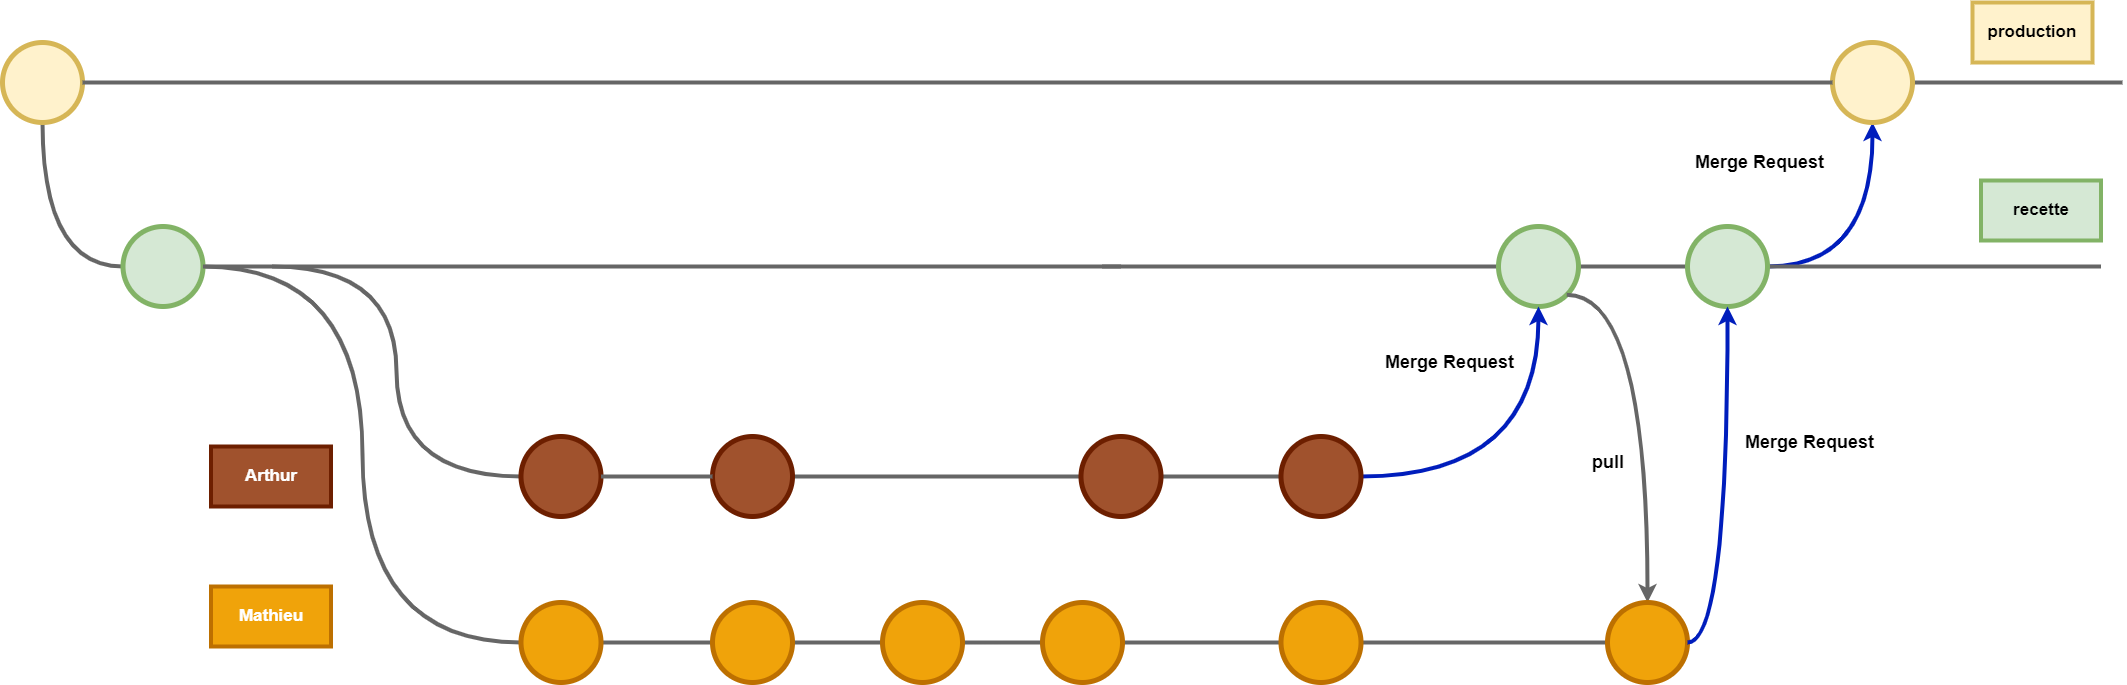

The diagram above was exported from draw.io. Its source (the exported page's mxGraphModel, read from the mxfile embedded in the PNG):
<mxGraphModel dx="2844" dy="2757" grid="1" gridSize="10" guides="1" tooltips="1" connect="1" arrows="1" fold="1" page="1" pageScale="1" pageWidth="827" pageHeight="1169" math="0" shadow="0">
  <root>
    <mxCell id="0" />
    <mxCell id="1" parent="0" />
    <mxCell id="2" style="edgeStyle=orthogonalEdgeStyle;curved=1;rounded=0;orthogonalLoop=1;jettySize=auto;html=1;exitX=0.5;exitY=1;exitDx=0;exitDy=0;entryX=0;entryY=0.5;entryDx=0;entryDy=0;endArrow=none;endFill=0;strokeColor=#666666;strokeWidth=4;fontSize=18;fillColor=#f5f5f5;" edge="1" source="3" target="5" parent="1">
      <mxGeometry relative="1" as="geometry" />
    </mxCell>
    <mxCell id="3" value="" style="ellipse;whiteSpace=wrap;html=1;aspect=fixed;fillColor=#fff2cc;strokeColor=#d6b656;strokeWidth=5;" vertex="1" parent="1">
      <mxGeometry x="380" y="-510" width="80" height="80" as="geometry" />
    </mxCell>
    <mxCell id="4" value="" style="edgeStyle=orthogonalEdgeStyle;curved=1;rounded=0;orthogonalLoop=1;jettySize=auto;html=1;endArrow=none;endFill=0;strokeColor=#666666;strokeWidth=4;fontSize=17;fillColor=#f5f5f5;entryX=0;entryY=0.5;entryDx=0;entryDy=0;" edge="1" source="5" parent="1">
      <mxGeometry relative="1" as="geometry">
        <mxPoint x="1498.5" y="-286" as="targetPoint" />
      </mxGeometry>
    </mxCell>
    <mxCell id="5" value="" style="ellipse;whiteSpace=wrap;html=1;aspect=fixed;fillColor=#d5e8d4;strokeColor=#82b366;strokeWidth=5;" vertex="1" parent="1">
      <mxGeometry x="500.5" y="-326" width="80" height="80" as="geometry" />
    </mxCell>
    <mxCell id="6" style="edgeStyle=orthogonalEdgeStyle;curved=1;rounded=0;orthogonalLoop=1;jettySize=auto;html=1;entryX=0;entryY=0.5;entryDx=0;entryDy=0;endArrow=none;endFill=0;strokeColor=#666666;strokeWidth=4;fontSize=17;fillColor=#f5f5f5;" edge="1" target="14" parent="1">
      <mxGeometry relative="1" as="geometry">
        <mxPoint x="650" y="-286" as="sourcePoint" />
        <Array as="points">
          <mxPoint x="774" y="-286" />
          <mxPoint x="774" y="-76" />
        </Array>
      </mxGeometry>
    </mxCell>
    <mxCell id="7" style="edgeStyle=orthogonalEdgeStyle;curved=1;rounded=0;orthogonalLoop=1;jettySize=auto;html=1;entryX=0;entryY=0.5;entryDx=0;entryDy=0;endArrow=none;endFill=0;strokeColor=#666666;strokeWidth=4;fontSize=19;fillColor=#f5f5f5;" edge="1" target="9" parent="1">
      <mxGeometry relative="1" as="geometry">
        <mxPoint x="1480" y="-286" as="sourcePoint" />
      </mxGeometry>
    </mxCell>
    <mxCell id="8" value="" style="edgeStyle=orthogonalEdgeStyle;curved=1;rounded=0;orthogonalLoop=1;jettySize=auto;html=1;endArrow=none;endFill=0;strokeColor=#666666;strokeWidth=4;fontSize=18;fillColor=#f5f5f5;" edge="1" source="9" target="12" parent="1">
      <mxGeometry relative="1" as="geometry" />
    </mxCell>
    <mxCell id="9" value="" style="ellipse;whiteSpace=wrap;html=1;aspect=fixed;fillColor=#d5e8d4;strokeColor=#82b366;strokeWidth=5;" vertex="1" parent="1">
      <mxGeometry x="1876" y="-326" width="80" height="80" as="geometry" />
    </mxCell>
    <mxCell id="10" style="edgeStyle=orthogonalEdgeStyle;curved=1;rounded=0;orthogonalLoop=1;jettySize=auto;html=1;exitX=1;exitY=0.5;exitDx=0;exitDy=0;entryX=0.5;entryY=1;entryDx=0;entryDy=0;endArrow=classic;endFill=1;strokeColor=#001DBC;strokeWidth=4;fontSize=18;fillColor=#0050ef;" edge="1" source="12" target="33" parent="1">
      <mxGeometry relative="1" as="geometry">
        <mxPoint x="2208.5" y="-485" as="targetPoint" />
      </mxGeometry>
    </mxCell>
    <mxCell id="11" style="edgeStyle=orthogonalEdgeStyle;curved=1;rounded=0;orthogonalLoop=1;jettySize=auto;html=1;exitX=1;exitY=0.5;exitDx=0;exitDy=0;endArrow=none;endFill=0;strokeColor=#666666;strokeWidth=4;fontSize=19;fillColor=#f5f5f5;" edge="1" source="12" parent="1">
      <mxGeometry relative="1" as="geometry">
        <mxPoint x="2478.5" y="-286" as="targetPoint" />
      </mxGeometry>
    </mxCell>
    <mxCell id="12" value="" style="ellipse;whiteSpace=wrap;html=1;aspect=fixed;fillColor=#d5e8d4;strokeColor=#82b366;strokeWidth=5;" vertex="1" parent="1">
      <mxGeometry x="2065" y="-326" width="80" height="80" as="geometry" />
    </mxCell>
    <mxCell id="13" style="edgeStyle=orthogonalEdgeStyle;curved=1;rounded=0;orthogonalLoop=1;jettySize=auto;html=1;entryX=0;entryY=0.5;entryDx=0;entryDy=0;endArrow=none;endFill=0;strokeColor=#666666;strokeWidth=4;fontSize=17;fillColor=#f5f5f5;" edge="1" source="5" target="16" parent="1">
      <mxGeometry relative="1" as="geometry">
        <Array as="points">
          <mxPoint x="740" y="-286" />
          <mxPoint x="740" y="90" />
        </Array>
      </mxGeometry>
    </mxCell>
    <mxCell id="14" value="" style="ellipse;whiteSpace=wrap;html=1;aspect=fixed;fillColor=#a0522d;strokeColor=#6D1F00;strokeWidth=5;fontColor=#ffffff;" vertex="1" parent="1">
      <mxGeometry x="898.5" y="-116" width="80" height="80" as="geometry" />
    </mxCell>
    <mxCell id="15" value="" style="edgeStyle=orthogonalEdgeStyle;curved=1;rounded=0;orthogonalLoop=1;jettySize=auto;html=1;endArrow=none;endFill=0;strokeColor=#666666;strokeWidth=4;fontSize=17;fillColor=#f5f5f5;" edge="1" source="16" target="18" parent="1">
      <mxGeometry relative="1" as="geometry" />
    </mxCell>
    <mxCell id="16" value="" style="ellipse;whiteSpace=wrap;html=1;aspect=fixed;fillColor=#f0a30a;strokeColor=#BD7000;strokeWidth=5;fontColor=#ffffff;" vertex="1" parent="1">
      <mxGeometry x="898.5" y="50" width="80" height="80" as="geometry" />
    </mxCell>
    <mxCell id="17" value="" style="edgeStyle=orthogonalEdgeStyle;curved=1;rounded=0;orthogonalLoop=1;jettySize=auto;html=1;endArrow=none;endFill=0;strokeColor=#666666;strokeWidth=4;fontSize=17;fillColor=#f5f5f5;" edge="1" source="18" target="20" parent="1">
      <mxGeometry relative="1" as="geometry" />
    </mxCell>
    <mxCell id="18" value="" style="ellipse;whiteSpace=wrap;html=1;aspect=fixed;fillColor=#f0a30a;strokeColor=#BD7000;strokeWidth=5;fontColor=#ffffff;" vertex="1" parent="1">
      <mxGeometry x="1090" y="50" width="80" height="80" as="geometry" />
    </mxCell>
    <mxCell id="19" value="" style="edgeStyle=orthogonalEdgeStyle;rounded=0;orthogonalLoop=1;jettySize=auto;html=1;fillColor=#f5f5f5;strokeColor=#666666;strokeWidth=4;endArrow=none;endFill=0;" edge="1" source="20" target="38" parent="1">
      <mxGeometry relative="1" as="geometry" />
    </mxCell>
    <mxCell id="20" value="" style="ellipse;whiteSpace=wrap;html=1;aspect=fixed;fillColor=#f0a30a;strokeColor=#BD7000;strokeWidth=5;fontColor=#ffffff;" vertex="1" parent="1">
      <mxGeometry x="1260" y="50" width="80" height="80" as="geometry" />
    </mxCell>
    <mxCell id="21" value="production" style="rounded=0;whiteSpace=wrap;html=1;strokeWidth=4;fillColor=#fff2cc;strokeColor=#d6b656;fontStyle=1;fontSize=17;" vertex="1" parent="1">
      <mxGeometry x="2350" y="-550" width="120" height="60" as="geometry" />
    </mxCell>
    <mxCell id="22" value="recette" style="rounded=0;whiteSpace=wrap;html=1;strokeWidth=4;fillColor=#d5e8d4;strokeColor=#82b366;fontStyle=1;fontSize=17;" vertex="1" parent="1">
      <mxGeometry x="2358.5" y="-372" width="120" height="60" as="geometry" />
    </mxCell>
    <mxCell id="23" value="Arthur" style="rounded=0;whiteSpace=wrap;html=1;strokeWidth=4;fillColor=#a0522d;strokeColor=#6D1F00;fontStyle=1;fontSize=17;fontColor=#ffffff;" vertex="1" parent="1">
      <mxGeometry x="588.5" y="-106" width="120" height="60" as="geometry" />
    </mxCell>
    <mxCell id="24" value="Mathieu" style="rounded=0;whiteSpace=wrap;html=1;strokeWidth=4;fillColor=#f0a30a;strokeColor=#BD7000;fontStyle=1;fontSize=17;fontColor=#ffffff;" vertex="1" parent="1">
      <mxGeometry x="588.5" y="34" width="120" height="60" as="geometry" />
    </mxCell>
    <mxCell id="25" value="" style="edgeStyle=orthogonalEdgeStyle;curved=1;rounded=0;orthogonalLoop=1;jettySize=auto;html=1;endArrow=none;endFill=0;strokeColor=#666666;strokeWidth=4;fontSize=17;fillColor=#f5f5f5;" edge="1" source="26" target="28" parent="1">
      <mxGeometry relative="1" as="geometry" />
    </mxCell>
    <mxCell id="26" value="" style="ellipse;whiteSpace=wrap;html=1;aspect=fixed;fillColor=#a0522d;strokeColor=#6D1F00;strokeWidth=5;fontColor=#ffffff;" vertex="1" parent="1">
      <mxGeometry x="1090" y="-116" width="80" height="80" as="geometry" />
    </mxCell>
    <mxCell id="27" value="" style="edgeStyle=orthogonalEdgeStyle;curved=1;rounded=0;orthogonalLoop=1;jettySize=auto;html=1;endArrow=none;endFill=0;strokeColor=#666666;strokeWidth=4;fontSize=19;fillColor=#f5f5f5;" edge="1" source="28" target="30" parent="1">
      <mxGeometry relative="1" as="geometry" />
    </mxCell>
    <mxCell id="28" value="" style="ellipse;whiteSpace=wrap;html=1;aspect=fixed;fillColor=#a0522d;strokeColor=#6D1F00;strokeWidth=5;fontColor=#ffffff;" vertex="1" parent="1">
      <mxGeometry x="1458.5" y="-116" width="80" height="80" as="geometry" />
    </mxCell>
    <mxCell id="29" style="edgeStyle=orthogonalEdgeStyle;curved=1;rounded=0;orthogonalLoop=1;jettySize=auto;html=1;exitX=1;exitY=0.5;exitDx=0;exitDy=0;entryX=0.5;entryY=1;entryDx=0;entryDy=0;endArrow=classic;endFill=1;strokeColor=#001DBC;strokeWidth=4;fontSize=19;fillColor=#0050ef;" edge="1" source="30" target="9" parent="1">
      <mxGeometry relative="1" as="geometry" />
    </mxCell>
    <mxCell id="30" value="" style="ellipse;whiteSpace=wrap;html=1;aspect=fixed;fillColor=#a0522d;strokeColor=#6D1F00;strokeWidth=5;fontColor=#ffffff;" vertex="1" parent="1">
      <mxGeometry x="1658.5" y="-116" width="80" height="80" as="geometry" />
    </mxCell>
    <mxCell id="31" value="Merge Request" style="text;html=1;strokeColor=none;fillColor=none;align=center;verticalAlign=middle;whiteSpace=wrap;rounded=0;fontSize=18;fontStyle=1" vertex="1" parent="1">
      <mxGeometry x="1720" y="-200" width="215" height="20" as="geometry" />
    </mxCell>
    <mxCell id="32" value="" style="edgeStyle=orthogonalEdgeStyle;curved=1;rounded=0;orthogonalLoop=1;jettySize=auto;html=1;endArrow=none;endFill=0;strokeColor=#666666;strokeWidth=4;fontSize=19;fillColor=#f5f5f5;" edge="1" source="33" parent="1">
      <mxGeometry relative="1" as="geometry">
        <mxPoint x="2500" y="-470" as="targetPoint" />
      </mxGeometry>
    </mxCell>
    <mxCell id="33" value="" style="ellipse;whiteSpace=wrap;html=1;aspect=fixed;fillColor=#fff2cc;strokeColor=#d6b656;strokeWidth=5;" vertex="1" parent="1">
      <mxGeometry x="2210" y="-510" width="80" height="80" as="geometry" />
    </mxCell>
    <mxCell id="34" value="Merge Request" style="text;html=1;strokeColor=none;fillColor=none;align=center;verticalAlign=middle;whiteSpace=wrap;rounded=0;fontSize=18;fontStyle=1" vertex="1" parent="1">
      <mxGeometry x="2030" y="-400" width="215" height="20" as="geometry" />
    </mxCell>
    <mxCell id="35" style="edgeStyle=orthogonalEdgeStyle;curved=1;rounded=0;orthogonalLoop=1;jettySize=auto;html=1;exitX=1;exitY=0.5;exitDx=0;exitDy=0;entryX=0;entryY=0.5;entryDx=0;entryDy=0;endArrow=none;endFill=0;strokeColor=#666666;strokeWidth=4;fontSize=19;fillColor=#f5f5f5;" edge="1" source="3" target="33" parent="1">
      <mxGeometry relative="1" as="geometry">
        <mxPoint x="1970" y="-470" as="sourcePoint" />
      </mxGeometry>
    </mxCell>
    <mxCell id="36" value="" style="edgeStyle=orthogonalEdgeStyle;curved=1;rounded=0;orthogonalLoop=1;jettySize=auto;html=1;endArrow=none;endFill=0;strokeColor=#666666;strokeWidth=4;fontSize=17;fillColor=#f5f5f5;exitX=1;exitY=0.5;exitDx=0;exitDy=0;entryX=0;entryY=0.5;entryDx=0;entryDy=0;" edge="1" source="14" target="26" parent="1">
      <mxGeometry relative="1" as="geometry">
        <mxPoint x="1180" y="-66" as="sourcePoint" />
        <mxPoint x="1468.5" y="-66" as="targetPoint" />
      </mxGeometry>
    </mxCell>
    <mxCell id="37" value="" style="edgeStyle=orthogonalEdgeStyle;rounded=0;orthogonalLoop=1;jettySize=auto;html=1;strokeColor=#666666;strokeWidth=4;endArrow=none;endFill=0;" edge="1" source="38" target="40" parent="1">
      <mxGeometry relative="1" as="geometry" />
    </mxCell>
    <mxCell id="38" value="" style="ellipse;whiteSpace=wrap;html=1;aspect=fixed;fillColor=#f0a30a;strokeColor=#BD7000;strokeWidth=5;fontColor=#ffffff;" vertex="1" parent="1">
      <mxGeometry x="1420" y="50" width="80" height="80" as="geometry" />
    </mxCell>
    <mxCell id="39" value="" style="edgeStyle=orthogonalEdgeStyle;rounded=0;orthogonalLoop=1;jettySize=auto;html=1;strokeColor=#666666;strokeWidth=4;endArrow=none;endFill=0;" edge="1" source="40" target="42" parent="1">
      <mxGeometry relative="1" as="geometry" />
    </mxCell>
    <mxCell id="40" value="" style="ellipse;whiteSpace=wrap;html=1;aspect=fixed;fillColor=#f0a30a;strokeColor=#BD7000;strokeWidth=5;fontColor=#ffffff;" vertex="1" parent="1">
      <mxGeometry x="1658.5" y="50" width="80" height="80" as="geometry" />
    </mxCell>
    <mxCell id="41" style="edgeStyle=orthogonalEdgeStyle;curved=1;rounded=0;orthogonalLoop=1;jettySize=auto;html=1;exitX=1;exitY=1;exitDx=0;exitDy=0;endArrow=classic;endFill=1;strokeColor=#666666;strokeWidth=4;fontSize=18;fillColor=#f5f5f5;entryX=0.5;entryY=0;entryDx=0;entryDy=0;" edge="1" source="9" target="42" parent="1">
      <mxGeometry relative="1" as="geometry">
        <mxPoint x="308.5" y="-685" as="sourcePoint" />
        <mxPoint x="1990" y="30" as="targetPoint" />
      </mxGeometry>
    </mxCell>
    <mxCell id="42" value="" style="ellipse;whiteSpace=wrap;html=1;aspect=fixed;fillColor=#f0a30a;strokeColor=#BD7000;strokeWidth=5;fontColor=#ffffff;" vertex="1" parent="1">
      <mxGeometry x="1985" y="50" width="80" height="80" as="geometry" />
    </mxCell>
    <mxCell id="43" style="edgeStyle=orthogonalEdgeStyle;curved=1;rounded=0;orthogonalLoop=1;jettySize=auto;html=1;exitX=1;exitY=0.5;exitDx=0;exitDy=0;entryX=0.5;entryY=1;entryDx=0;entryDy=0;endArrow=classic;endFill=1;strokeColor=#001DBC;strokeWidth=4;fontSize=19;fillColor=#0050ef;" edge="1" source="42" target="12" parent="1">
      <mxGeometry relative="1" as="geometry">
        <mxPoint x="1748.5" y="-66" as="sourcePoint" />
        <mxPoint x="1926" y="-236" as="targetPoint" />
      </mxGeometry>
    </mxCell>
    <mxCell id="44" value="Merge Request" style="text;html=1;strokeColor=none;fillColor=none;align=center;verticalAlign=middle;whiteSpace=wrap;rounded=0;fontSize=18;fontStyle=1" vertex="1" parent="1">
      <mxGeometry x="2080" y="-120" width="215" height="20" as="geometry" />
    </mxCell>
    <mxCell id="45" value="pull" style="text;html=1;strokeColor=none;fillColor=none;align=center;verticalAlign=middle;whiteSpace=wrap;rounded=0;fontSize=18;fontStyle=1" vertex="1" parent="1">
      <mxGeometry x="1956" y="-100" width="60" height="20" as="geometry" />
    </mxCell>
  </root>
</mxGraphModel>